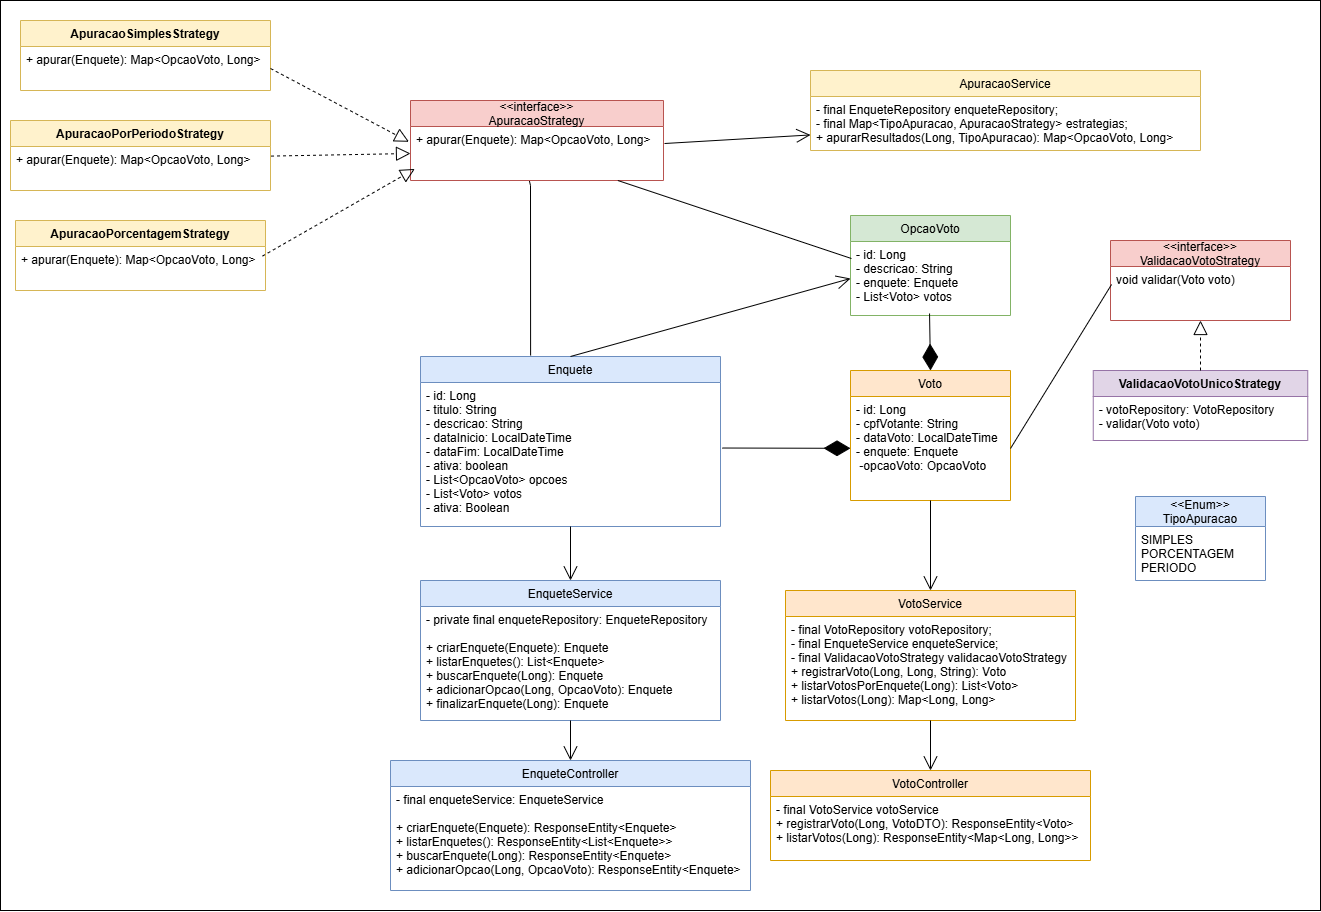

The diagram above was exported from draw.io. Its source (the exported page's mxGraphModel, read from the mxfile embedded in the PNG):
<mxGraphModel dx="4025" dy="2223" grid="1" gridSize="10" guides="1" tooltips="1" connect="1" arrows="1" fold="1" page="1" pageScale="1" pageWidth="827" pageHeight="1169" math="0" shadow="0">
  <root>
    <mxCell id="0" />
    <mxCell id="1" parent="0" />
    <mxCell id="0yE1BAJmHZUwVJncfOk3-1" value="Enquete" style="swimlane;fontStyle=0;childLayout=stackLayout;horizontal=1;startSize=26;horizontalStack=0;resizeParent=1;resizeParentMax=0;resizeLast=0;collapsible=1;marginBottom=0;fillColor=#dae8fc;strokeColor=#6c8ebf;" vertex="1" parent="1">
      <mxGeometry x="-440" y="-14" width="300" height="170" as="geometry" />
    </mxCell>
    <mxCell id="0yE1BAJmHZUwVJncfOk3-2" value="- id: Long&#10;- titulo: String&#10;- descricao: String&#10;- dataInicio: LocalDateTime&#10;- dataFim: LocalDateTime&#10;- ativa: boolean&#10;- List&lt;OpcaoVoto&gt; opcoes&#10;- List&lt;Voto&gt; votos&#10;- ativa: Boolean &#10;&#10;" style="text;strokeColor=none;fillColor=none;align=left;verticalAlign=top;spacingLeft=4;spacingRight=4;overflow=hidden;points=[[0,0.5],[1,0.5]];portConstraint=eastwest;rotatable=0;" vertex="1" parent="0yE1BAJmHZUwVJncfOk3-1">
      <mxGeometry y="26" width="300" height="144" as="geometry" />
    </mxCell>
    <mxCell id="0yE1BAJmHZUwVJncfOk3-3" value="OpcaoVoto" style="swimlane;fontStyle=0;childLayout=stackLayout;horizontal=1;startSize=26;horizontalStack=0;resizeParent=1;resizeParentMax=0;resizeLast=0;collapsible=1;marginBottom=0;fillColor=#d5e8d4;strokeColor=#82b366;" vertex="1" parent="1">
      <mxGeometry x="-10" y="-155" width="160" height="100" as="geometry" />
    </mxCell>
    <mxCell id="0yE1BAJmHZUwVJncfOk3-4" value="- id: Long&#10;- descricao: String&#10;- enquete: Enquete&#10;- List&lt;Voto&gt; votos&#10;" style="text;strokeColor=none;fillColor=none;align=left;verticalAlign=top;spacingLeft=4;spacingRight=4;overflow=hidden;points=[[0,0.5],[1,0.5]];portConstraint=eastwest;rotatable=0;" vertex="1" parent="0yE1BAJmHZUwVJncfOk3-3">
      <mxGeometry y="26" width="160" height="74" as="geometry" />
    </mxCell>
    <mxCell id="0yE1BAJmHZUwVJncfOk3-5" value="Voto" style="swimlane;fontStyle=0;childLayout=stackLayout;horizontal=1;startSize=26;horizontalStack=0;resizeParent=1;resizeParentMax=0;resizeLast=0;collapsible=1;marginBottom=0;fillColor=#ffe6cc;strokeColor=#d79b00;" vertex="1" parent="1">
      <mxGeometry x="-10" width="160" height="130" as="geometry" />
    </mxCell>
    <mxCell id="0yE1BAJmHZUwVJncfOk3-6" value="- id: Long&#10;- cpfVotante: String&#10;- dataVoto: LocalDateTime&#10;- enquete: Enquete&#10; -opcaoVoto: OpcaoVoto" style="text;strokeColor=none;fillColor=none;align=left;verticalAlign=top;spacingLeft=4;spacingRight=4;overflow=hidden;points=[[0,0.5],[1,0.5]];portConstraint=eastwest;rotatable=0;" vertex="1" parent="0yE1BAJmHZUwVJncfOk3-5">
      <mxGeometry y="26" width="160" height="104" as="geometry" />
    </mxCell>
    <mxCell id="0yE1BAJmHZUwVJncfOk3-7" value="EnqueteService" style="swimlane;fontStyle=0;childLayout=stackLayout;horizontal=1;startSize=26;horizontalStack=0;resizeParent=1;resizeParentMax=0;resizeLast=0;collapsible=1;marginBottom=0;fillColor=#dae8fc;strokeColor=#6c8ebf;" vertex="1" parent="1">
      <mxGeometry x="-440" y="210" width="300" height="140" as="geometry" />
    </mxCell>
    <mxCell id="0yE1BAJmHZUwVJncfOk3-8" value="- private final enqueteRepository: EnqueteRepository&#10;&#10;+ criarEnquete(Enquete): Enquete&#10;+ listarEnquetes(): List&lt;Enquete&gt;&#10;+ buscarEnquete(Long): Enquete&#10;+ adicionarOpcao(Long, OpcaoVoto): Enquete&#10;+ finalizarEnquete(Long): Enquete" style="text;strokeColor=none;fillColor=none;align=left;verticalAlign=top;spacingLeft=4;spacingRight=4;overflow=hidden;points=[[0,0.5],[1,0.5]];portConstraint=eastwest;rotatable=0;" vertex="1" parent="0yE1BAJmHZUwVJncfOk3-7">
      <mxGeometry y="26" width="300" height="114" as="geometry" />
    </mxCell>
    <mxCell id="0yE1BAJmHZUwVJncfOk3-9" value="VotoService" style="swimlane;fontStyle=0;childLayout=stackLayout;horizontal=1;startSize=26;horizontalStack=0;resizeParent=1;resizeParentMax=0;resizeLast=0;collapsible=1;marginBottom=0;fillColor=#ffe6cc;strokeColor=#d79b00;" vertex="1" parent="1">
      <mxGeometry x="-75" y="220" width="290" height="130" as="geometry" />
    </mxCell>
    <mxCell id="0yE1BAJmHZUwVJncfOk3-10" value="- final VotoRepository votoRepository;&#10;- final EnqueteService enqueteService;&#10;- final ValidacaoVotoStrategy validacaoVotoStrategy&#10;+ registrarVoto(Long, Long, String): Voto&#10;+ listarVotosPorEnquete(Long): List&lt;Voto&gt;&#10;+ listarVotos(Long): Map&lt;Long, Long&gt;" style="text;strokeColor=none;fillColor=none;align=left;verticalAlign=top;spacingLeft=4;spacingRight=4;overflow=hidden;points=[[0,0.5],[1,0.5]];portConstraint=eastwest;rotatable=0;" vertex="1" parent="0yE1BAJmHZUwVJncfOk3-9">
      <mxGeometry y="26" width="290" height="104" as="geometry" />
    </mxCell>
    <mxCell id="0yE1BAJmHZUwVJncfOk3-11" value="ApuracaoService" style="swimlane;fontStyle=0;childLayout=stackLayout;horizontal=1;startSize=26;horizontalStack=0;resizeParent=1;resizeParentMax=0;resizeLast=0;collapsible=1;marginBottom=0;fillColor=#fff2cc;strokeColor=#d6b656;" vertex="1" parent="1">
      <mxGeometry x="-50" y="-300" width="390" height="80" as="geometry" />
    </mxCell>
    <mxCell id="0yE1BAJmHZUwVJncfOk3-12" value="- final EnqueteRepository enqueteRepository;&#10;- final Map&lt;TipoApuracao, ApuracaoStrategy&gt; estrategias;&#10;+ apurarResultados(Long, TipoApuracao): Map&lt;OpcaoVoto, Long&gt;" style="text;strokeColor=none;fillColor=none;align=left;verticalAlign=top;spacingLeft=4;spacingRight=4;overflow=hidden;points=[[0,0.5],[1,0.5]];portConstraint=eastwest;rotatable=0;" vertex="1" parent="0yE1BAJmHZUwVJncfOk3-11">
      <mxGeometry y="26" width="390" height="54" as="geometry" />
    </mxCell>
    <mxCell id="0yE1BAJmHZUwVJncfOk3-13" value="EnqueteController" style="swimlane;fontStyle=0;childLayout=stackLayout;horizontal=1;startSize=26;horizontalStack=0;resizeParent=1;resizeParentMax=0;resizeLast=0;collapsible=1;marginBottom=0;fillColor=#dae8fc;strokeColor=#6c8ebf;" vertex="1" parent="1">
      <mxGeometry x="-470" y="390" width="360" height="130" as="geometry" />
    </mxCell>
    <mxCell id="0yE1BAJmHZUwVJncfOk3-14" value="- final enqueteService: EnqueteService&#10;&#10;+ criarEnquete(Enquete): ResponseEntity&lt;Enquete&gt;&#10;+ listarEnquetes(): ResponseEntity&lt;List&lt;Enquete&gt;&gt;&#10;+ buscarEnquete(Long): ResponseEntity&lt;Enquete&gt;&#10;+ adicionarOpcao(Long, OpcaoVoto): ResponseEntity&lt;Enquete&gt;" style="text;strokeColor=none;fillColor=none;align=left;verticalAlign=top;spacingLeft=4;spacingRight=4;overflow=hidden;points=[[0,0.5],[1,0.5]];portConstraint=eastwest;rotatable=0;" vertex="1" parent="0yE1BAJmHZUwVJncfOk3-13">
      <mxGeometry y="26" width="360" height="104" as="geometry" />
    </mxCell>
    <mxCell id="0yE1BAJmHZUwVJncfOk3-15" value="VotoController" style="swimlane;fontStyle=0;childLayout=stackLayout;horizontal=1;startSize=26;horizontalStack=0;resizeParent=1;resizeParentMax=0;resizeLast=0;collapsible=1;marginBottom=0;fillColor=#ffe6cc;strokeColor=#d79b00;" vertex="1" parent="1">
      <mxGeometry x="-90" y="400" width="320" height="90" as="geometry" />
    </mxCell>
    <mxCell id="0yE1BAJmHZUwVJncfOk3-16" value="- final VotoService votoService&#10;+ registrarVoto(Long, VotoDTO): ResponseEntity&lt;Voto&gt;&#10;+ listarVotos(Long): ResponseEntity&lt;Map&lt;Long, Long&gt;&gt;" style="text;strokeColor=none;fillColor=none;align=left;verticalAlign=top;spacingLeft=4;spacingRight=4;overflow=hidden;points=[[0,0.5],[1,0.5]];portConstraint=eastwest;rotatable=0;" vertex="1" parent="0yE1BAJmHZUwVJncfOk3-15">
      <mxGeometry y="26" width="320" height="64" as="geometry" />
    </mxCell>
    <mxCell id="0yE1BAJmHZUwVJncfOk3-19" value="&lt;&lt;interface&gt;&gt;&#10;ApuracaoStrategy" style="swimlane;fontStyle=0;childLayout=stackLayout;horizontal=1;startSize=26;horizontalStack=0;resizeParent=1;resizeParentMax=0;resizeLast=0;collapsible=1;marginBottom=0;fillColor=#f8cecc;strokeColor=#b85450;" vertex="1" parent="1">
      <mxGeometry x="-450" y="-270" width="253" height="80" as="geometry" />
    </mxCell>
    <mxCell id="0yE1BAJmHZUwVJncfOk3-20" value="+ apurar(Enquete): Map&lt;OpcaoVoto, Long&gt;" style="text;strokeColor=none;fillColor=none;align=left;verticalAlign=top;spacingLeft=4;spacingRight=4;overflow=hidden;points=[[0,0.5],[1,0.5]];portConstraint=eastwest;rotatable=0;" vertex="1" parent="0yE1BAJmHZUwVJncfOk3-19">
      <mxGeometry y="26" width="253" height="54" as="geometry" />
    </mxCell>
    <mxCell id="0yE1BAJmHZUwVJncfOk3-21" value="" style="endArrow=open;endFill=1;endSize=12;html=1;rounded=0;exitX=0.5;exitY=1;exitDx=0;exitDy=0;entryX=0.5;entryY=0;entryDx=0;entryDy=0;" edge="1" parent="1" source="0yE1BAJmHZUwVJncfOk3-1" target="0yE1BAJmHZUwVJncfOk3-7">
      <mxGeometry width="160" relative="1" as="geometry">
        <mxPoint x="50" y="410" as="sourcePoint" />
        <mxPoint x="210" y="410" as="targetPoint" />
      </mxGeometry>
    </mxCell>
    <mxCell id="0yE1BAJmHZUwVJncfOk3-22" value="" style="endArrow=open;endFill=1;endSize=12;html=1;rounded=0;exitX=0.5;exitY=1;exitDx=0;exitDy=0;entryX=0.5;entryY=0;entryDx=0;entryDy=0;" edge="1" parent="1" source="0yE1BAJmHZUwVJncfOk3-5" target="0yE1BAJmHZUwVJncfOk3-9">
      <mxGeometry width="160" relative="1" as="geometry">
        <mxPoint x="390" y="420" as="sourcePoint" />
        <mxPoint x="550" y="420" as="targetPoint" />
      </mxGeometry>
    </mxCell>
    <mxCell id="0yE1BAJmHZUwVJncfOk3-23" value="" style="endArrow=open;endFill=1;endSize=12;html=1;rounded=0;exitX=0.5;exitY=1;exitDx=0;exitDy=0;entryX=0.5;entryY=0;entryDx=0;entryDy=0;" edge="1" parent="1" source="0yE1BAJmHZUwVJncfOk3-7" target="0yE1BAJmHZUwVJncfOk3-13">
      <mxGeometry width="160" relative="1" as="geometry">
        <mxPoint x="50" y="410" as="sourcePoint" />
        <mxPoint x="210" y="410" as="targetPoint" />
      </mxGeometry>
    </mxCell>
    <mxCell id="0yE1BAJmHZUwVJncfOk3-24" value="" style="endArrow=open;endFill=1;endSize=12;html=1;rounded=0;exitX=0.5;exitY=1;exitDx=0;exitDy=0;entryX=0.5;entryY=0;entryDx=0;entryDy=0;" edge="1" parent="1" source="0yE1BAJmHZUwVJncfOk3-9" target="0yE1BAJmHZUwVJncfOk3-15">
      <mxGeometry width="160" relative="1" as="geometry">
        <mxPoint x="390" y="420" as="sourcePoint" />
        <mxPoint x="550" y="420" as="targetPoint" />
      </mxGeometry>
    </mxCell>
    <mxCell id="0yE1BAJmHZUwVJncfOk3-26" value="" style="endArrow=open;endFill=1;endSize=12;html=1;rounded=0;exitX=1.004;exitY=0.315;exitDx=0;exitDy=0;exitPerimeter=0;" edge="1" parent="1" source="0yE1BAJmHZUwVJncfOk3-20" target="0yE1BAJmHZUwVJncfOk3-12">
      <mxGeometry width="160" relative="1" as="geometry">
        <mxPoint x="390" y="420" as="sourcePoint" />
        <mxPoint x="550" y="420" as="targetPoint" />
        <Array as="points" />
      </mxGeometry>
    </mxCell>
    <mxCell id="_PqnTg4MlhR_Rx_nQnfI-4" value="" style="endArrow=diamondThin;endFill=1;endSize=24;html=1;rounded=0;entryX=0.5;entryY=0;entryDx=0;entryDy=0;exitX=0.494;exitY=0.973;exitDx=0;exitDy=0;exitPerimeter=0;" edge="1" parent="1" source="0yE1BAJmHZUwVJncfOk3-4" target="0yE1BAJmHZUwVJncfOk3-5">
      <mxGeometry width="160" relative="1" as="geometry">
        <mxPoint x="-210" y="-179.99999999999977" as="sourcePoint" />
        <mxPoint x="110" y="25.000000000000227" as="targetPoint" />
      </mxGeometry>
    </mxCell>
    <mxCell id="_PqnTg4MlhR_Rx_nQnfI-5" value="" style="endArrow=diamondThin;endFill=1;endSize=24;html=1;rounded=0;exitX=1.006;exitY=0.455;exitDx=0;exitDy=0;exitPerimeter=0;" edge="1" parent="1" source="0yE1BAJmHZUwVJncfOk3-2" target="0yE1BAJmHZUwVJncfOk3-6">
      <mxGeometry width="160" relative="1" as="geometry">
        <mxPoint x="-219.99999999999991" y="107.5059999999999" as="sourcePoint" />
        <mxPoint x="55.73999999999987" y="100.002" as="targetPoint" />
      </mxGeometry>
    </mxCell>
    <mxCell id="_PqnTg4MlhR_Rx_nQnfI-7" value="" style="endArrow=open;endFill=1;endSize=12;html=1;rounded=0;exitX=0.5;exitY=0;exitDx=0;exitDy=0;entryX=0;entryY=0.5;entryDx=0;entryDy=0;" edge="1" parent="1" source="0yE1BAJmHZUwVJncfOk3-1" target="0yE1BAJmHZUwVJncfOk3-4">
      <mxGeometry width="160" relative="1" as="geometry">
        <mxPoint x="-180" y="-150" as="sourcePoint" />
        <mxPoint x="-180" y="5" as="targetPoint" />
      </mxGeometry>
    </mxCell>
    <mxCell id="_PqnTg4MlhR_Rx_nQnfI-8" value="ApuracaoPorcentagemStrategy" style="swimlane;fontStyle=1;childLayout=stackLayout;horizontal=1;startSize=26;horizontalStack=0;resizeParent=1;resizeParentMax=0;resizeLast=0;collapsible=1;marginBottom=0;fillColor=#fff2cc;strokeColor=#d6b656;" vertex="1" parent="1">
      <mxGeometry x="-845" y="-150" width="250" height="70" as="geometry" />
    </mxCell>
    <mxCell id="_PqnTg4MlhR_Rx_nQnfI-9" value="+ apurar(Enquete): Map&lt;OpcaoVoto, Long&gt;" style="text;strokeColor=none;fillColor=none;align=left;verticalAlign=top;spacingLeft=4;spacingRight=4;overflow=hidden;points=[[0,0.5],[1,0.5]];portConstraint=eastwest;rotatable=0;" vertex="1" parent="_PqnTg4MlhR_Rx_nQnfI-8">
      <mxGeometry y="26" width="250" height="44" as="geometry" />
    </mxCell>
    <mxCell id="_PqnTg4MlhR_Rx_nQnfI-10" value="ValidacaoVotoUnicoStrategy" style="swimlane;fontStyle=1;childLayout=stackLayout;horizontal=1;startSize=26;horizontalStack=0;resizeParent=1;resizeParentMax=0;resizeLast=0;collapsible=1;marginBottom=0;fillColor=#e1d5e7;strokeColor=#9673a6;" vertex="1" parent="1">
      <mxGeometry x="232.75" width="214.5" height="70" as="geometry" />
    </mxCell>
    <mxCell id="_PqnTg4MlhR_Rx_nQnfI-11" value="- votoRepository: VotoRepository&#10;- validar(Voto voto)&#10;" style="text;strokeColor=none;fillColor=none;align=left;verticalAlign=top;spacingLeft=4;spacingRight=4;overflow=hidden;points=[[0,0.5],[1,0.5]];portConstraint=eastwest;rotatable=0;" vertex="1" parent="_PqnTg4MlhR_Rx_nQnfI-10">
      <mxGeometry y="26" width="214.5" height="44" as="geometry" />
    </mxCell>
    <mxCell id="_PqnTg4MlhR_Rx_nQnfI-12" value="ApuracaoPorPeriodoStrategy" style="swimlane;fontStyle=1;childLayout=stackLayout;horizontal=1;startSize=26;horizontalStack=0;resizeParent=1;resizeParentMax=0;resizeLast=0;collapsible=1;marginBottom=0;fillColor=#fff2cc;strokeColor=#d6b656;" vertex="1" parent="1">
      <mxGeometry x="-850" y="-250" width="260" height="70" as="geometry" />
    </mxCell>
    <mxCell id="_PqnTg4MlhR_Rx_nQnfI-13" value="+ apurar(Enquete): Map&lt;OpcaoVoto, Long&gt;" style="text;strokeColor=none;fillColor=none;align=left;verticalAlign=top;spacingLeft=4;spacingRight=4;overflow=hidden;points=[[0,0.5],[1,0.5]];portConstraint=eastwest;rotatable=0;" vertex="1" parent="_PqnTg4MlhR_Rx_nQnfI-12">
      <mxGeometry y="26" width="260" height="44" as="geometry" />
    </mxCell>
    <mxCell id="_PqnTg4MlhR_Rx_nQnfI-14" value="ApuracaoSimplesStrategy" style="swimlane;fontStyle=1;childLayout=stackLayout;horizontal=1;startSize=26;horizontalStack=0;resizeParent=1;resizeParentMax=0;resizeLast=0;collapsible=1;marginBottom=0;fillColor=#fff2cc;strokeColor=#d6b656;" vertex="1" parent="1">
      <mxGeometry x="-840" y="-350" width="250" height="70" as="geometry" />
    </mxCell>
    <mxCell id="_PqnTg4MlhR_Rx_nQnfI-15" value="+ apurar(Enquete): Map&lt;OpcaoVoto, Long&gt;" style="text;strokeColor=none;fillColor=none;align=left;verticalAlign=top;spacingLeft=4;spacingRight=4;overflow=hidden;points=[[0,0.5],[1,0.5]];portConstraint=eastwest;rotatable=0;" vertex="1" parent="_PqnTg4MlhR_Rx_nQnfI-14">
      <mxGeometry y="26" width="250" height="44" as="geometry" />
    </mxCell>
    <mxCell id="_PqnTg4MlhR_Rx_nQnfI-18" value="&lt;&lt;interface&gt;&gt;&#10;ValidacaoVotoStrategy" style="swimlane;fontStyle=0;childLayout=stackLayout;horizontal=1;startSize=26;horizontalStack=0;resizeParent=1;resizeParentMax=0;resizeLast=0;collapsible=1;marginBottom=0;fillColor=#f8cecc;strokeColor=#b85450;" vertex="1" parent="1">
      <mxGeometry x="250" y="-130" width="180" height="80" as="geometry" />
    </mxCell>
    <mxCell id="_PqnTg4MlhR_Rx_nQnfI-19" value="void validar(Voto voto)" style="text;strokeColor=none;fillColor=none;align=left;verticalAlign=top;spacingLeft=4;spacingRight=4;overflow=hidden;points=[[0,0.5],[1,0.5]];portConstraint=eastwest;rotatable=0;" vertex="1" parent="_PqnTg4MlhR_Rx_nQnfI-18">
      <mxGeometry y="26" width="180" height="54" as="geometry" />
    </mxCell>
    <mxCell id="_PqnTg4MlhR_Rx_nQnfI-20" value="&lt;&lt;Enum&gt;&gt;&#10;TipoApuracao" style="swimlane;fontStyle=0;childLayout=stackLayout;horizontal=1;startSize=30;horizontalStack=0;resizeParent=1;resizeParentMax=0;resizeLast=0;collapsible=1;marginBottom=0;fillColor=#dae8fc;strokeColor=#6c8ebf;" vertex="1" parent="1">
      <mxGeometry x="275" y="126" width="130" height="84" as="geometry" />
    </mxCell>
    <mxCell id="_PqnTg4MlhR_Rx_nQnfI-21" value="SIMPLES&#10;PORCENTAGEM&#10;PERIODO&#10;" style="text;strokeColor=none;fillColor=none;align=left;verticalAlign=top;spacingLeft=4;spacingRight=4;overflow=hidden;points=[[0,0.5],[1,0.5]];portConstraint=eastwest;rotatable=0;" vertex="1" parent="_PqnTg4MlhR_Rx_nQnfI-20">
      <mxGeometry y="30" width="130" height="54" as="geometry" />
    </mxCell>
    <mxCell id="_PqnTg4MlhR_Rx_nQnfI-25" value="" style="endArrow=block;dashed=1;endFill=0;endSize=12;html=1;rounded=0;entryX=0.5;entryY=1;entryDx=0;entryDy=0;entryPerimeter=0;exitX=0.5;exitY=0;exitDx=0;exitDy=0;" edge="1" parent="1" source="_PqnTg4MlhR_Rx_nQnfI-10" target="_PqnTg4MlhR_Rx_nQnfI-19">
      <mxGeometry width="160" relative="1" as="geometry">
        <mxPoint x="759" y="300" as="sourcePoint" />
        <mxPoint x="761" y="211" as="targetPoint" />
      </mxGeometry>
    </mxCell>
    <mxCell id="85VhmjWeWtH36aA6rBXh-3" value="" style="endArrow=none;endFill=1;endSize=12;html=1;rounded=0;exitX=1;exitY=0.5;exitDx=0;exitDy=0;entryX=0.006;entryY=0.333;entryDx=0;entryDy=0;entryPerimeter=0;startFill=0;" edge="1" parent="1" source="0yE1BAJmHZUwVJncfOk3-6" target="_PqnTg4MlhR_Rx_nQnfI-19">
      <mxGeometry width="160" relative="1" as="geometry">
        <mxPoint x="130" y="170" as="sourcePoint" />
        <mxPoint x="130" y="250" as="targetPoint" />
      </mxGeometry>
    </mxCell>
    <mxCell id="85VhmjWeWtH36aA6rBXh-4" value="" style="endArrow=block;dashed=1;endFill=0;endSize=12;html=1;rounded=0;entryX=-0.006;entryY=0.283;entryDx=0;entryDy=0;entryPerimeter=0;exitX=1;exitY=0.5;exitDx=0;exitDy=0;" edge="1" parent="1" source="_PqnTg4MlhR_Rx_nQnfI-15" target="0yE1BAJmHZUwVJncfOk3-20">
      <mxGeometry width="160" relative="1" as="geometry">
        <mxPoint x="-660" y="-220" as="sourcePoint" />
        <mxPoint x="-500" y="-220" as="targetPoint" />
      </mxGeometry>
    </mxCell>
    <mxCell id="85VhmjWeWtH36aA6rBXh-5" value="" style="endArrow=block;dashed=1;endFill=0;endSize=12;html=1;rounded=0;entryX=0;entryY=0.5;entryDx=0;entryDy=0;exitX=1.002;exitY=0.218;exitDx=0;exitDy=0;exitPerimeter=0;" edge="1" parent="1" source="_PqnTg4MlhR_Rx_nQnfI-13" target="0yE1BAJmHZUwVJncfOk3-20">
      <mxGeometry width="160" relative="1" as="geometry">
        <mxPoint x="-680" y="-250" as="sourcePoint" />
        <mxPoint x="-543" y="-177" as="targetPoint" />
      </mxGeometry>
    </mxCell>
    <mxCell id="85VhmjWeWtH36aA6rBXh-6" value="" style="endArrow=block;dashed=1;endFill=0;endSize=12;html=1;rounded=0;entryX=0.017;entryY=0.786;entryDx=0;entryDy=0;exitX=0.988;exitY=0.218;exitDx=0;exitDy=0;exitPerimeter=0;entryPerimeter=0;" edge="1" parent="1" source="_PqnTg4MlhR_Rx_nQnfI-9" target="0yE1BAJmHZUwVJncfOk3-20">
      <mxGeometry width="160" relative="1" as="geometry">
        <mxPoint x="-606" y="-127" as="sourcePoint" />
        <mxPoint x="-430" y="-130" as="targetPoint" />
      </mxGeometry>
    </mxCell>
    <mxCell id="85VhmjWeWtH36aA6rBXh-7" style="edgeStyle=orthogonalEdgeStyle;rounded=0;orthogonalLoop=1;jettySize=auto;html=1;entryX=0.367;entryY=-0.006;entryDx=0;entryDy=0;entryPerimeter=0;endArrow=none;startFill=0;exitX=0.47;exitY=1.01;exitDx=0;exitDy=0;exitPerimeter=0;" edge="1" parent="1" source="0yE1BAJmHZUwVJncfOk3-20" target="0yE1BAJmHZUwVJncfOk3-1">
      <mxGeometry relative="1" as="geometry">
        <mxPoint x="-340" y="-150" as="sourcePoint" />
        <Array as="points">
          <mxPoint x="-330" y="-190" />
          <mxPoint x="-330" y="-185" />
        </Array>
      </mxGeometry>
    </mxCell>
    <mxCell id="85VhmjWeWtH36aA6rBXh-8" style="rounded=0;orthogonalLoop=1;jettySize=auto;html=1;entryX=0.006;entryY=0.23;entryDx=0;entryDy=0;entryPerimeter=0;endArrow=none;startFill=0;" edge="1" parent="1" source="0yE1BAJmHZUwVJncfOk3-20" target="0yE1BAJmHZUwVJncfOk3-4">
      <mxGeometry relative="1" as="geometry" />
    </mxCell>
    <mxCell id="85VhmjWeWtH36aA6rBXh-10" value="" style="rounded=0;whiteSpace=wrap;html=1;fillColor=none;" vertex="1" parent="1">
      <mxGeometry x="-860" y="-370" width="1320" height="910" as="geometry" />
    </mxCell>
  </root>
</mxGraphModel>